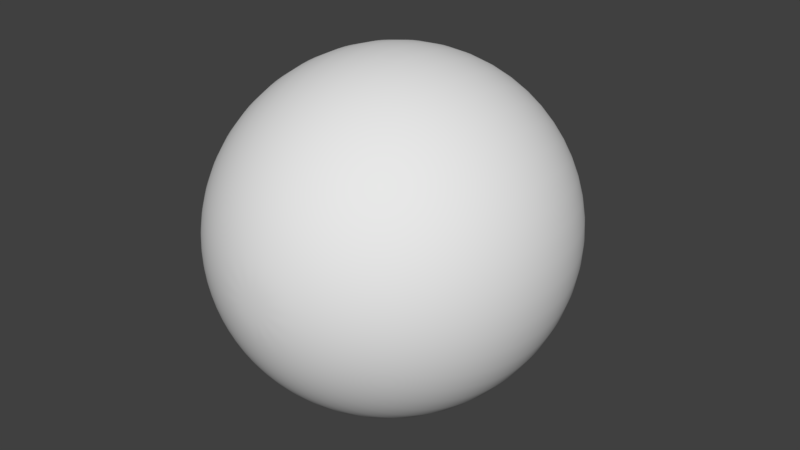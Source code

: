 # Source: untitled.blend  (saved by Blender 2.79.0; exported with 4.5.12 LTS)
import bpy
from mathutils import Matrix  # noqa: F401  (used for matrix-valued properties, if any)

bpy.ops.wm.read_factory_settings(use_empty=True)
scene = bpy.context.scene
scene.name = 'Scene'

# ---- collections
col_collection_1 = bpy.data.collections.new('Collection 1'); scene.collection.children.link(col_collection_1)

# ---- materials (node trees are filled in below, after node groups)
mat_material_001 = bpy.data.materials.new('Material.001')
mat_material_001.alpha_threshold = 0.0
mat_material_001.use_transparent_shadow = False
mat_material_001.roughness = 0.5

# ---- material node trees

# ---- world
world_world = bpy.data.worlds.new('World'); scene.world = world_world
world_world.color = (0.05088, 0.05088, 0.05088)
world_world.use_sun_shadow = False
world_world.sun_shadow_jitter_overblur = 0.0
world_world.cycles.sampling_method = 'MANUAL'

# ---- meshes
me_sphere = bpy.data.meshes.new('Sphere')
me_sphere.from_pydata([(-3.904e-09, 0.1981, 1.08), (-2.782e-09, 0.3886, 0.996), (-2.474e-10, 0.718, 0.718), (-2.474e-10, 0.8442, 0.5641), (-2.474e-10, 0.9381, 0.3886), (-2.474e-10, 0.9958, -0.1981), (-2.474e-10, 0.8442, -0.5641), (-2.474e-10, 0.718, -0.718), (-2.474e-10, 0.5641, -0.8442), (-2.474e-10, 0.3886, -0.9381), (-2.474e-10, 0.1981, -0.9958), (-2.474e-10, -3.268e-07, -1.015), (0.09904, 0.1715, 1.08), (0.1943, 0.3365, 0.996), (0.2741, 0.4748, 0.8462), (0.359, 0.6218, 0.718), (0.4221, 0.7311, 0.5641), (0.469, 0.8124, 0.3886), (0.4979, 0.8624, 0.1981), (0.5077, 0.8793, 7.664e-08), (0.4979, 0.8624, -0.1981), (0.469, 0.8124, -0.3886), (0.4221, 0.7311, -0.5641), (0.359, 0.6218, -0.718), (0.2821, 0.4885, -0.8442), (0.1943, 0.3365, -0.9381), (0.09904, 0.1715, -0.9958), (0.1715, 0.09904, 1.08), (0.3365, 0.1943, 0.996), (0.4748, 0.2741, 0.8462), (0.6218, 0.359, 0.718), (0.7311, 0.4221, 0.5641), (0.8124, 0.469, 0.3886), (0.8624, 0.4979, 0.1981), (0.8793, 0.5077, 7.664e-08), (0.8624, 0.4979, -0.1981), (0.8124, 0.469, -0.3886), (0.7311, 0.4221, -0.5641), (0.6218, 0.359, -0.718), (0.4885, 0.2821, -0.8442), (0.3365, 0.1943, -0.9381), (0.1715, 0.09904, -0.9958), (0.1981, -3.353e-07, 1.08), (0.3886, -2.975e-07, 0.996), (0.5483, -2.977e-07, 0.8462), (0.718, -3.429e-07, 0.718), (0.8442, -3.731e-07, 0.5641), (0.9381, -3.126e-07, 0.3886), (0.9958, -3.731e-07, 0.1981), (1.015, -3.429e-07, 7.664e-08), (0.9958, -3.429e-07, -0.1981), (0.9381, -3.731e-07, -0.3886), (0.8442, -3.731e-07, -0.5641), (0.718, -3.429e-07, -0.718), (0.5641, -2.975e-07, -0.8442), (0.3886, -3.278e-07, -0.9381), (0.1981, -3.278e-07, -0.9958), (0.1715, -0.09904, 1.08), (0.3365, -0.1943, 0.996), (0.4748, -0.2741, 0.8462), (0.6218, -0.359, 0.718), (0.7311, -0.4221, 0.5641), (0.8124, -0.469, 0.3886), (0.8624, -0.4979, 0.1981), (0.8793, -0.5077, 7.664e-08), (0.8624, -0.4979, -0.1981), (0.8124, -0.469, -0.3886), (0.7311, -0.4221, -0.5641), (0.6218, -0.359, -0.718), (0.4885, -0.2821, -0.8442), (0.3365, -0.1943, -0.9381), (0.1715, -0.09904, -0.9958), (0.09904, -0.1715, 1.08), (0.1943, -0.3365, 0.996), (0.2741, -0.4748, 0.8462), (0.359, -0.6218, 0.718), (0.4221, -0.7311, 0.5641), (0.469, -0.8124, 0.3886), (0.4979, -0.8624, 0.1981), (0.5077, -0.8793, 7.664e-08), (0.4979, -0.8624, -0.1981), (0.469, -0.8124, -0.3886), (0.4221, -0.7311, -0.5641), (0.359, -0.6218, -0.718), (0.2821, -0.4885, -0.8442), (0.1943, -0.3365, -0.9381), (0.09904, -0.1715, -0.9958), (-4.911e-09, -0.1981, 1.08), (1.134e-08, -0.3886, 0.996), (1.397e-08, -0.5483, 0.8462), (-4.664e-08, -0.718, 0.718), (-7.69e-08, -0.8442, 0.5641), (-1.638e-08, -0.9381, 0.3886), (-7.69e-08, -0.9958, 0.1981), (-7.69e-08, -1.015, 7.664e-08), (-1.638e-08, -0.9958, -0.1981), (-1.638e-08, -0.9381, -0.3886), (-7.69e-08, -0.8442, -0.5641), (-4.664e-08, -0.718, -0.718), (-1.638e-08, -0.5641, -0.8442), (-1.638e-08, -0.3886, -0.9381), (-1.255e-09, -0.1981, -0.9958), (-1.696e-07, -6.133e-07, 1.106), (-0.09904, -0.1715, 1.08), (-0.1943, -0.3365, 0.996), (-0.2741, -0.4748, 0.8462), (-0.359, -0.6218, 0.718), (-0.4221, -0.7311, 0.5641), (-0.469, -0.8124, 0.3886), (-0.4979, -0.8624, 0.1981), (-0.5077, -0.8793, 7.664e-08), (-0.4979, -0.8624, -0.1981), (-0.469, -0.8124, -0.3886), (-0.4221, -0.7311, -0.5641), (-0.359, -0.6218, -0.718), (-0.2821, -0.4885, -0.8442), (-0.1943, -0.3365, -0.9381), (-0.09904, -0.1715, -0.9958), (-0.1715, -0.09904, 1.08), (-0.3365, -0.1943, 0.996), (-0.4748, -0.2741, 0.8462), (-0.6218, -0.359, 0.718), (-0.7311, -0.4221, 0.5641), (-0.8124, -0.469, 0.3886), (-0.8624, -0.4979, 0.1981), (-0.8793, -0.5077, 7.664e-08), (-0.8624, -0.4979, -0.1981), (-0.8124, -0.469, -0.3886), (-0.7311, -0.4221, -0.5641), (-0.6218, -0.359, -0.718), (-0.4885, -0.2821, -0.8442), (-0.3365, -0.1943, -0.9381), (-0.1715, -0.09904, -0.9958), (-0.1981, -3.278e-07, 1.08), (-0.3886, -3.278e-07, 0.996), (-0.5483, -2.977e-07, 0.8462), (-0.718, -2.824e-07, 0.718), (-0.8442, -2.218e-07, 0.5641), (-0.9381, -3.126e-07, 0.3886), (-0.9958, -2.521e-07, 0.1981), (-1.015, -2.824e-07, 7.664e-08), (-0.9958, -2.824e-07, -0.1981), (-0.9381, -3.126e-07, -0.3886), (-0.8442, -2.218e-07, -0.5641), (-0.718, -2.824e-07, -0.718), (-0.5641, -2.824e-07, -0.8442), (-0.3886, -3.126e-07, -0.9381), (-0.1981, -3.278e-07, -0.9958), (-0.1715, 0.09904, 1.08), (-0.3365, 0.1943, 0.996), (-0.4748, 0.2741, 0.8462), (-0.6218, 0.359, 0.718), (-0.7311, 0.4221, 0.5641), (-0.8124, 0.469, 0.3886), (-0.8624, 0.4979, 0.1981), (-0.8793, 0.5077, 7.664e-08), (-0.8624, 0.4979, -0.1981), (-0.8124, 0.469, -0.3886), (-0.7311, 0.4221, -0.5641), (-0.6218, 0.359, -0.718), (-0.4885, 0.2821, -0.8442), (-0.3365, 0.1943, -0.9381), (-0.1715, 0.09904, -0.9958), (-0.09904, 0.1715, 1.08), (-0.1943, 0.3365, 0.996), (-0.2741, 0.4748, 0.8462), (-0.359, 0.6218, 0.718), (-0.4221, 0.7311, 0.5641), (-0.469, 0.8124, 0.3886), (-0.4979, 0.8624, 0.1981), (-0.5077, 0.8793, 7.664e-08), (-0.4979, 0.8624, -0.1981), (-0.469, 0.8124, -0.3886), (-0.4221, 0.7311, -0.5641), (-0.359, 0.6218, -0.718), (-0.2821, 0.4885, -0.8442), (-0.1943, 0.3365, -0.9381), (-0.09904, 0.1715, -0.9958), (4.338e-08, 0.5483, 0.8462), (1.349e-07, 0.9958, 0.1981), (7.44e-08, 1.015, 7.664e-08), (-1.638e-08, 0.9381, -0.3886), (0.2226, 0.3856, 0.9129), (0.3856, 0.2226, 0.9129), (0.4452, -2.981e-07, 0.9129), (0.3856, -0.2226, 0.9129), (0.2226, -0.3856, 0.9129), (1.311e-08, -0.4452, 0.9129), (-0.2226, -0.3856, 0.9129), (-0.3856, -0.2226, 0.9129), (-0.4452, -3.107e-07, 0.9129), (-0.3856, 0.2226, 0.9129), (-0.2226, 0.3856, 0.9129), (2.247e-08, 0.4452, 0.9129)], [], [(5, 180, 19, 20), (1, 0, 12, 13), (181, 5, 20, 21), (193, 1, 13, 182), (6, 181, 21, 22), (2, 178, 14, 15), (7, 6, 22, 23), (3, 2, 15, 16), (8, 7, 23, 24), (4, 3, 16, 17), (9, 8, 24, 25), (179, 4, 17, 18), (10, 9, 25, 26), (180, 179, 18, 19), (102, 42, 27, 12), (11, 10, 26), (19, 18, 33, 34), (102, 72, 57, 42), (11, 26, 41), (20, 19, 34, 35), (13, 12, 27, 28), (21, 20, 35, 36), (182, 13, 28, 183), (22, 21, 36, 37), (15, 14, 29, 30), (23, 22, 37, 38), (16, 15, 30, 31), (24, 23, 38, 39), (17, 16, 31, 32), (25, 24, 39, 40), (18, 17, 32, 33), (26, 25, 40, 41), (38, 37, 52, 53), (31, 30, 45, 46), (39, 38, 53, 54), (32, 31, 46, 47), (40, 39, 54, 55), (33, 32, 47, 48), (41, 40, 55, 56), (34, 33, 48, 49), (11, 41, 56), (35, 34, 49, 50), (28, 27, 42, 43), (36, 35, 50, 51), (183, 28, 43, 184), (37, 36, 51, 52), (30, 29, 44, 45), (102, 103, 87, 72), (11, 56, 71), (50, 49, 64, 65), (43, 42, 57, 58), (51, 50, 65, 66), (184, 43, 58, 185), (52, 51, 66, 67), (45, 44, 59, 60), (53, 52, 67, 68), (46, 45, 60, 61), (54, 53, 68, 69), (47, 46, 61, 62), (55, 54, 69, 70), (48, 47, 62, 63), (56, 55, 70, 71), (49, 48, 63, 64), (61, 60, 75, 76), (69, 68, 83, 84), (62, 61, 76, 77), (70, 69, 84, 85), (63, 62, 77, 78), (71, 70, 85, 86), (64, 63, 78, 79), (11, 71, 86), (65, 64, 79, 80), (58, 57, 72, 73), (66, 65, 80, 81), (185, 58, 73, 186), (67, 66, 81, 82), (60, 59, 74, 75), (68, 67, 82, 83), (80, 79, 94, 95), (73, 72, 87, 88), (81, 80, 95, 96), (186, 73, 88, 187), (82, 81, 96, 97), (75, 74, 89, 90), (83, 82, 97, 98), (76, 75, 90, 91), (84, 83, 98, 99), (77, 76, 91, 92), (85, 84, 99, 100), (78, 77, 92, 93), (86, 85, 100, 101), (79, 78, 93, 94), (102, 133, 118, 103), (11, 86, 101), (99, 98, 114, 115), (92, 91, 107, 108), (100, 99, 115, 116), (93, 92, 108, 109), (101, 100, 116, 117), (94, 93, 109, 110), (11, 101, 117), (95, 94, 110, 111), (88, 87, 103, 104), (96, 95, 111, 112), (187, 88, 104, 188), (97, 96, 112, 113), (90, 89, 105, 106), (98, 97, 113, 114), (91, 90, 106, 107), (112, 111, 126, 127), (188, 104, 119, 189), (113, 112, 127, 128), (106, 105, 120, 121), (114, 113, 128, 129), (107, 106, 121, 122), (115, 114, 129, 130), (108, 107, 122, 123), (116, 115, 130, 131), (109, 108, 123, 124), (117, 116, 131, 132), (110, 109, 124, 125), (102, 163, 148, 133), (11, 117, 132), (111, 110, 125, 126), (104, 103, 118, 119), (131, 130, 145, 146), (124, 123, 138, 139), (132, 131, 146, 147), (125, 124, 139, 140), (11, 132, 147), (126, 125, 140, 141), (119, 118, 133, 134), (127, 126, 141, 142), (189, 119, 134, 190), (128, 127, 142, 143), (121, 120, 135, 136), (129, 128, 143, 144), (122, 121, 136, 137), (130, 129, 144, 145), (123, 122, 137, 138), (190, 134, 149, 191), (143, 142, 157, 158), (136, 135, 150, 151), (144, 143, 158, 159), (137, 136, 151, 152), (145, 144, 159, 160), (138, 137, 152, 153), (146, 145, 160, 161), (139, 138, 153, 154), (147, 146, 161, 162), (140, 139, 154, 155), (11, 147, 162), (141, 140, 155, 156), (134, 133, 148, 149), (142, 141, 156, 157), (154, 153, 168, 169), (162, 161, 176, 177), (155, 154, 169, 170), (11, 162, 177), (156, 155, 170, 171), (149, 148, 163, 164), (157, 156, 171, 172), (191, 149, 164, 192), (158, 157, 172, 173), (151, 150, 165, 166), (159, 158, 173, 174), (152, 151, 166, 167), (160, 159, 174, 175), (153, 152, 167, 168), (161, 160, 175, 176), (173, 172, 181, 6), (166, 165, 178, 2), (174, 173, 6, 7), (167, 166, 2, 3), (175, 174, 7, 8), (168, 167, 3, 4), (176, 175, 8, 9), (169, 168, 4, 179), (177, 176, 9, 10), (170, 169, 179, 180), (11, 177, 10), (171, 170, 180, 5), (164, 163, 0, 1), (172, 171, 5, 181), (192, 164, 1, 193), (165, 192, 193, 178), (150, 191, 192, 165), (135, 190, 191, 150), (120, 189, 190, 135), (105, 188, 189, 120), (89, 187, 188, 105), (74, 186, 187, 89), (59, 185, 186, 74), (44, 184, 185, 59), (29, 183, 184, 44), (14, 182, 183, 29), (178, 193, 182, 14), (163, 102, 12, 0)])
me_sphere.polygons.foreach_set('use_smooth', [True] * 198)
_uv = me_sphere.uv_layers.new(name='UVMap')
_uv.uv.foreach_set('vector', [0.694, 0.09133, 0.6819, -0.001922, 0.8152, -0.001922, 0.8024, 0.09099, 0.2389, 0.5855, 0.2446, 0.5405, 0.2559, 0.5397, 0.2622, 0.5844, 0.7039, 0.1699, 0.694, 0.09133, 0.8024, 0.09099, 0.7915, 0.169, 0.2357, 0.6099, 0.2389, 0.5855, 0.2622, 0.5844, 0.2655, 0.6087, 0.7125, 0.2376, 0.7039, 0.1699, 0.7915, 0.169, 0.7821, 0.2363, 0.224, 0.6992, 0.2317, 0.6414, 0.2699, 0.64, 0.2778, 0.6977, 0.7203, 0.2975, 0.7125, 0.2376, 0.7821, 0.2363, 0.7739, 0.296, 0.2159, 0.7587, 0.224, 0.6992, 0.2778, 0.6977, 0.2855, 0.7575, 0.7275, 0.3519, 0.7203, 0.2975, 0.7739, 0.296, 0.7667, 0.3504, 0.2065, 0.8259, 0.2159, 0.7587, 0.2855, 0.7575, 0.2942, 0.825, 0.7345, 0.4023, 0.7275, 0.3519, 0.7667, 0.3504, 0.7602, 0.4011, 0.1955, 0.9037, 0.2065, 0.8259, 0.2942, 0.825, 0.3041, 0.9034, 0.7414, 0.4505, 0.7345, 0.4023, 0.7602, 0.4011, 0.7542, 0.4498, 0.1828, 0.9964, 0.1955, 0.9037, 0.3041, 0.9034, 0.3163, 0.9964, 0.2495, 0.4979, 0.2708, 0.5078, 0.2655, 0.5278, 0.2559, 0.5397, 0.7485, 0.4979, 0.7414, 0.4505, 0.7542, 0.4498, 0.3163, 0.9964, 0.3041, 0.9034, 0.3981, 0.7944, 0.4318, 0.8628, 0.2495, 0.4979, 0.2644, 0.4659, 0.2705, 0.4851, 0.2708, 0.5078, 0.7485, 0.4979, 0.7542, 0.4498, 0.7654, 0.4619, 0.8024, 0.09099, 0.8152, -0.001922, 0.9306, 0.132, 0.8965, 0.1997, 0.2622, 0.5844, 0.2559, 0.5397, 0.2655, 0.5278, 0.2821, 0.5601, 0.7915, 0.169, 0.8024, 0.09099, 0.8965, 0.1997, 0.8676, 0.2563, 0.2655, 0.6087, 0.2622, 0.5844, 0.2821, 0.5601, 0.2911, 0.5779, 0.7821, 0.2363, 0.7915, 0.169, 0.8676, 0.2563, 0.8427, 0.3052, 0.2778, 0.6977, 0.2699, 0.64, 0.3027, 0.6005, 0.3239, 0.6427, 0.7739, 0.296, 0.7821, 0.2363, 0.8427, 0.3052, 0.8208, 0.3486, 0.2855, 0.7575, 0.2778, 0.6977, 0.3239, 0.6427, 0.3456, 0.6867, 0.7667, 0.3504, 0.7739, 0.296, 0.8208, 0.3486, 0.801, 0.3884, 0.2942, 0.825, 0.2855, 0.7575, 0.3456, 0.6867, 0.3699, 0.7365, 0.7602, 0.4011, 0.7667, 0.3504, 0.801, 0.3884, 0.7827, 0.4258, 0.3041, 0.9034, 0.2942, 0.825, 0.3699, 0.7365, 0.3981, 0.7944, 0.7542, 0.4498, 0.7602, 0.4011, 0.7827, 0.4258, 0.7654, 0.4619, 0.8208, 0.3486, 0.8427, 0.3052, 0.8781, 0.4256, 0.8482, 0.4412, 0.3456, 0.6867, 0.3239, 0.6427, 0.3501, 0.5489, 0.3799, 0.5653, 0.801, 0.3884, 0.8208, 0.3486, 0.8482, 0.4412, 0.8212, 0.4558, 0.3699, 0.7365, 0.3456, 0.6867, 0.3799, 0.5653, 0.4134, 0.5841, 0.7827, 0.4258, 0.801, 0.3884, 0.8212, 0.4558, 0.7961, 0.4698, 0.3981, 0.7944, 0.3699, 0.7365, 0.4134, 0.5841, 0.4523, 0.606, 0.7654, 0.4619, 0.7827, 0.4258, 0.7961, 0.4698, 0.7721, 0.4837, 0.4318, 0.8628, 0.3981, 0.7944, 0.4523, 0.606, 0.4986, 0.6314, 0.7485, 0.4979, 0.7654, 0.4619, 0.7721, 0.4837, 0.8965, 0.1997, 0.9306, 0.132, 0.9973, 0.364, 0.9509, 0.3883, 0.2821, 0.5601, 0.2655, 0.5278, 0.2708, 0.5078, 0.2933, 0.5191, 0.8676, 0.2563, 0.8965, 0.1997, 0.9509, 0.3883, 0.9118, 0.4083, 0.2911, 0.5779, 0.2821, 0.5601, 0.2933, 0.5191, 0.3055, 0.5256, 0.8427, 0.3052, 0.8676, 0.2563, 0.9118, 0.4083, 0.8781, 0.4256, 0.3239, 0.6427, 0.3027, 0.6005, 0.3212, 0.5336, 0.3501, 0.5489, 0.2495, 0.4979, 0.2431, 0.456, 0.2545, 0.4552, 0.2644, 0.4659, 0.7485, 0.4979, 0.7721, 0.4837, 0.7725, 0.5093, 0.9509, 0.3883, 0.9973, 0.364, 0.9973, 0.6319, 0.951, 0.6063, 0.2933, 0.5191, 0.2708, 0.5078, 0.2705, 0.4851, 0.2927, 0.4725, 0.9118, 0.4083, 0.9509, 0.3883, 0.951, 0.6063, 0.9122, 0.5843, 0.3055, 0.5256, 0.2933, 0.5191, 0.2927, 0.4725, 0.3049, 0.4658, 0.8781, 0.4256, 0.9118, 0.4083, 0.9122, 0.5843, 0.8787, 0.5655, 0.3501, 0.5489, 0.3212, 0.5336, 0.3205, 0.457, 0.3494, 0.4414, 0.8482, 0.4412, 0.8781, 0.4256, 0.8787, 0.5655, 0.849, 0.549, 0.3799, 0.5653, 0.3501, 0.5489, 0.3494, 0.4414, 0.3792, 0.4258, 0.8212, 0.4558, 0.8482, 0.4412, 0.849, 0.549, 0.8219, 0.5345, 0.4134, 0.5841, 0.3799, 0.5653, 0.3792, 0.4258, 0.413, 0.4085, 0.7961, 0.4698, 0.8212, 0.4558, 0.8219, 0.5345, 0.7967, 0.5213, 0.4523, 0.606, 0.4134, 0.5841, 0.413, 0.4085, 0.4521, 0.3886, 0.7721, 0.4837, 0.7961, 0.4698, 0.7967, 0.5213, 0.7725, 0.5093, 0.4986, 0.6314, 0.4523, 0.606, 0.4521, 0.3886, 0.4986, 0.3643, 0.3792, 0.4258, 0.3494, 0.4414, 0.3219, 0.349, 0.3438, 0.3057, 0.8219, 0.5345, 0.849, 0.549, 0.8228, 0.6431, 0.803, 0.6033, 0.413, 0.4085, 0.3792, 0.4258, 0.3438, 0.3057, 0.3688, 0.2569, 0.7967, 0.5213, 0.8219, 0.5345, 0.803, 0.6033, 0.7844, 0.5666, 0.4521, 0.3886, 0.413, 0.4085, 0.3688, 0.2569, 0.3977, 0.2005, 0.7725, 0.5093, 0.7967, 0.5213, 0.7844, 0.5666, 0.7664, 0.5319, 0.4986, 0.3643, 0.4521, 0.3886, 0.3977, 0.2005, 0.4318, 0.133, 0.7485, 0.4979, 0.7725, 0.5093, 0.7664, 0.5319, 0.951, 0.6063, 0.9973, 0.6319, 0.9306, 0.8638, 0.8969, 0.7952, 0.2927, 0.4725, 0.2705, 0.4851, 0.2644, 0.4659, 0.2806, 0.4326, 0.9122, 0.5843, 0.951, 0.6063, 0.8969, 0.7952, 0.8688, 0.7372, 0.3049, 0.4658, 0.2927, 0.4725, 0.2806, 0.4326, 0.2895, 0.4147, 0.8787, 0.5655, 0.9122, 0.5843, 0.8688, 0.7372, 0.8444, 0.6872, 0.3494, 0.4414, 0.3205, 0.457, 0.3008, 0.3914, 0.3219, 0.349, 0.849, 0.549, 0.8787, 0.5655, 0.8444, 0.6872, 0.8228, 0.6431, 0.8969, 0.7952, 0.9306, 0.8638, 0.8152, 0.9977, 0.8031, 0.9045, 0.2806, 0.4326, 0.2644, 0.4659, 0.2545, 0.4552, 0.2601, 0.4103, 0.8688, 0.7372, 0.8969, 0.7952, 0.8031, 0.9045, 0.7931, 0.8259, 0.2895, 0.4147, 0.2806, 0.4326, 0.2601, 0.4103, 0.2634, 0.3859, 0.8444, 0.6872, 0.8688, 0.7372, 0.7931, 0.8259, 0.7845, 0.7582, 0.3219, 0.349, 0.3008, 0.3914, 0.2673, 0.3543, 0.275, 0.2966, 0.8228, 0.6431, 0.8444, 0.6872, 0.7845, 0.7582, 0.7767, 0.6983, 0.3438, 0.3057, 0.3219, 0.349, 0.275, 0.2966, 0.2832, 0.237, 0.803, 0.6033, 0.8228, 0.6431, 0.7767, 0.6983, 0.7695, 0.644, 0.3688, 0.2569, 0.3438, 0.3057, 0.2832, 0.237, 0.2926, 0.1699, 0.7844, 0.5666, 0.803, 0.6033, 0.7695, 0.644, 0.7625, 0.5935, 0.3977, 0.2005, 0.3688, 0.2569, 0.2926, 0.1699, 0.3035, 0.09205, 0.7664, 0.5319, 0.7844, 0.5666, 0.7625, 0.5935, 0.7556, 0.5453, 0.4318, 0.133, 0.3977, 0.2005, 0.3035, 0.09205, 0.3162, -0.0006051, 0.2495, 0.4979, 0.2282, 0.488, 0.2335, 0.468, 0.2431, 0.456, 0.7485, 0.4979, 0.7664, 0.5319, 0.7556, 0.5453, 0.7695, 0.644, 0.7767, 0.6983, 0.7231, 0.6998, 0.7303, 0.6455, 0.2926, 0.1699, 0.2832, 0.237, 0.2135, 0.2383, 0.2049, 0.1707, 0.7625, 0.5935, 0.7695, 0.644, 0.7303, 0.6455, 0.7368, 0.5947, 0.3035, 0.09205, 0.2926, 0.1699, 0.2049, 0.1707, 0.1949, 0.09238, 0.7556, 0.5453, 0.7625, 0.5935, 0.7368, 0.5947, 0.7428, 0.5461, 0.3162, -0.0006051, 0.3035, 0.09205, 0.1949, 0.09238, 0.1828, -0.0006052, 0.7485, 0.4979, 0.7556, 0.5453, 0.7428, 0.5461, 0.8031, 0.9045, 0.8152, 0.9977, 0.6818, 0.9977, 0.6946, 0.9048, 0.2601, 0.4103, 0.2545, 0.4552, 0.2431, 0.456, 0.2368, 0.4114, 0.7931, 0.8259, 0.8031, 0.9045, 0.6946, 0.9048, 0.7055, 0.8268, 0.2634, 0.3859, 0.2601, 0.4103, 0.2368, 0.4114, 0.2335, 0.387, 0.7845, 0.7582, 0.7931, 0.8259, 0.7055, 0.8268, 0.7149, 0.7595, 0.275, 0.2966, 0.2673, 0.3543, 0.2291, 0.3557, 0.2213, 0.298, 0.7767, 0.6983, 0.7845, 0.7582, 0.7149, 0.7595, 0.7231, 0.6998, 0.2832, 0.237, 0.275, 0.2966, 0.2213, 0.298, 0.2135, 0.2383, 0.7055, 0.8268, 0.6946, 0.9048, 0.6005, 0.7961, 0.6294, 0.7395, 0.2335, 0.387, 0.2368, 0.4114, 0.2169, 0.4357, 0.208, 0.4179, 0.7149, 0.7595, 0.7055, 0.8268, 0.6294, 0.7395, 0.6543, 0.6907, 0.2213, 0.298, 0.2291, 0.3557, 0.1963, 0.3952, 0.1751, 0.3531, 0.7231, 0.6998, 0.7149, 0.7595, 0.6543, 0.6907, 0.6762, 0.6472, 0.2135, 0.2383, 0.2213, 0.298, 0.1751, 0.3531, 0.1535, 0.3091, 0.7303, 0.6455, 0.7231, 0.6998, 0.6762, 0.6472, 0.696, 0.6074, 0.2049, 0.1707, 0.2135, 0.2383, 0.1535, 0.3091, 0.1291, 0.2592, 0.7368, 0.5947, 0.7303, 0.6455, 0.696, 0.6074, 0.7143, 0.57, 0.1949, 0.09238, 0.2049, 0.1707, 0.1291, 0.2592, 0.1009, 0.2014, 0.7428, 0.5461, 0.7368, 0.5947, 0.7143, 0.57, 0.7316, 0.5339, 0.1828, -0.0006052, 0.1949, 0.09238, 0.1009, 0.2014, 0.06719, 0.133, 0.2495, 0.4979, 0.2346, 0.5299, 0.2286, 0.5107, 0.2282, 0.488, 0.7485, 0.4979, 0.7428, 0.5461, 0.7316, 0.5339, 0.6946, 0.9048, 0.6818, 0.9977, 0.5664, 0.8638, 0.6005, 0.7961, 0.2368, 0.4114, 0.2431, 0.456, 0.2335, 0.468, 0.2169, 0.4357, 0.7143, 0.57, 0.696, 0.6074, 0.6758, 0.54, 0.7009, 0.526, 0.1009, 0.2014, 0.1291, 0.2592, 0.08564, 0.4117, 0.04675, 0.3898, 0.7316, 0.5339, 0.7143, 0.57, 0.7009, 0.526, 0.7249, 0.5121, 0.06719, 0.133, 0.1009, 0.2014, 0.04675, 0.3898, 0.0004475, 0.3643, 0.7485, 0.4979, 0.7316, 0.5339, 0.7249, 0.5121, 0.6005, 0.7961, 0.5664, 0.8638, 0.4997, 0.6318, 0.5461, 0.6075, 0.2169, 0.4357, 0.2335, 0.468, 0.2282, 0.488, 0.2057, 0.4766, 0.6294, 0.7395, 0.6005, 0.7961, 0.5461, 0.6075, 0.5852, 0.5875, 0.208, 0.4179, 0.2169, 0.4357, 0.2057, 0.4766, 0.1935, 0.4702, 0.6543, 0.6907, 0.6294, 0.7395, 0.5852, 0.5875, 0.6189, 0.5702, 0.1751, 0.3531, 0.1963, 0.3952, 0.1778, 0.4622, 0.1489, 0.4469, 0.6762, 0.6472, 0.6543, 0.6907, 0.6189, 0.5702, 0.6488, 0.5546, 0.1535, 0.3091, 0.1751, 0.3531, 0.1489, 0.4469, 0.1192, 0.4305, 0.696, 0.6074, 0.6762, 0.6472, 0.6488, 0.5546, 0.6758, 0.54, 0.1291, 0.2592, 0.1535, 0.3091, 0.1192, 0.4305, 0.08564, 0.4117, 0.1935, 0.4702, 0.2057, 0.4766, 0.2063, 0.5233, 0.1941, 0.5299, 0.6189, 0.5702, 0.5852, 0.5875, 0.5848, 0.4115, 0.6183, 0.4304, 0.1489, 0.4469, 0.1778, 0.4622, 0.1785, 0.5387, 0.1497, 0.5544, 0.6488, 0.5546, 0.6189, 0.5702, 0.6183, 0.4304, 0.648, 0.4468, 0.1192, 0.4305, 0.1489, 0.4469, 0.1497, 0.5544, 0.1198, 0.57, 0.6758, 0.54, 0.6488, 0.5546, 0.648, 0.4468, 0.6751, 0.4614, 0.08564, 0.4117, 0.1192, 0.4305, 0.1198, 0.57, 0.08606, 0.5872, 0.7009, 0.526, 0.6758, 0.54, 0.6751, 0.4614, 0.7003, 0.4745, 0.04675, 0.3898, 0.08564, 0.4117, 0.08606, 0.5872, 0.04692, 0.6072, 0.7249, 0.5121, 0.7009, 0.526, 0.7003, 0.4745, 0.7245, 0.4865, 0.0004475, 0.3643, 0.04675, 0.3898, 0.04692, 0.6072, 0.0004577, 0.6315, 0.7485, 0.4979, 0.7249, 0.5121, 0.7245, 0.4865, 0.5461, 0.6075, 0.4997, 0.6318, 0.4997, 0.3639, 0.546, 0.3895, 0.2057, 0.4766, 0.2282, 0.488, 0.2286, 0.5107, 0.2063, 0.5233, 0.5852, 0.5875, 0.5461, 0.6075, 0.546, 0.3895, 0.5848, 0.4115, 0.04692, 0.6072, 0.08606, 0.5872, 0.1303, 0.7388, 0.1014, 0.7953, 0.7245, 0.4865, 0.7003, 0.4745, 0.7126, 0.4292, 0.7306, 0.4639, 0.0004577, 0.6315, 0.04692, 0.6072, 0.1014, 0.7953, 0.0672, 0.8628, 0.7485, 0.4979, 0.7245, 0.4865, 0.7306, 0.4639, 0.546, 0.3895, 0.4997, 0.3639, 0.5664, 0.132, 0.6001, 0.2006, 0.2063, 0.5233, 0.2286, 0.5107, 0.2346, 0.5299, 0.2184, 0.5631, 0.5848, 0.4115, 0.546, 0.3895, 0.6001, 0.2006, 0.6282, 0.2586, 0.1941, 0.5299, 0.2063, 0.5233, 0.2184, 0.5631, 0.2096, 0.5811, 0.6183, 0.4304, 0.5848, 0.4115, 0.6282, 0.2586, 0.6526, 0.3086, 0.1497, 0.5544, 0.1785, 0.5387, 0.1982, 0.6043, 0.1772, 0.6467, 0.648, 0.4468, 0.6183, 0.4304, 0.6526, 0.3086, 0.6742, 0.3527, 0.1198, 0.57, 0.1497, 0.5544, 0.1772, 0.6467, 0.1552, 0.6901, 0.6751, 0.4614, 0.648, 0.4468, 0.6742, 0.3527, 0.694, 0.3925, 0.08606, 0.5872, 0.1198, 0.57, 0.1552, 0.6901, 0.1303, 0.7388, 0.7003, 0.4745, 0.6751, 0.4614, 0.694, 0.3925, 0.7126, 0.4292, 0.6526, 0.3086, 0.6282, 0.2586, 0.7039, 0.1699, 0.7125, 0.2376, 0.1772, 0.6467, 0.1982, 0.6043, 0.2317, 0.6414, 0.224, 0.6992, 0.6742, 0.3527, 0.6526, 0.3086, 0.7125, 0.2376, 0.7203, 0.2975, 0.1552, 0.6901, 0.1772, 0.6467, 0.224, 0.6992, 0.2159, 0.7587, 0.694, 0.3925, 0.6742, 0.3527, 0.7203, 0.2975, 0.7275, 0.3519, 0.1303, 0.7388, 0.1552, 0.6901, 0.2159, 0.7587, 0.2065, 0.8259, 0.7126, 0.4292, 0.694, 0.3925, 0.7275, 0.3519, 0.7345, 0.4023, 0.1014, 0.7953, 0.1303, 0.7388, 0.2065, 0.8259, 0.1955, 0.9037, 0.7306, 0.4639, 0.7126, 0.4292, 0.7345, 0.4023, 0.7414, 0.4505, 0.0672, 0.8628, 0.1014, 0.7953, 0.1955, 0.9037, 0.1828, 0.9964, 0.7485, 0.4979, 0.7306, 0.4639, 0.7414, 0.4505, 0.6001, 0.2006, 0.5664, 0.132, 0.6819, -0.001922, 0.694, 0.09133, 0.2184, 0.5631, 0.2346, 0.5299, 0.2446, 0.5405, 0.2389, 0.5855, 0.6282, 0.2586, 0.6001, 0.2006, 0.694, 0.09133, 0.7039, 0.1699, 0.2096, 0.5811, 0.2184, 0.5631, 0.2389, 0.5855, 0.2357, 0.6099, 0.1982, 0.6043, 0.2096, 0.5811, 0.2357, 0.6099, 0.2317, 0.6414, 0.1785, 0.5387, 0.1941, 0.5299, 0.2096, 0.5811, 0.1982, 0.6043, 0.1778, 0.4622, 0.1935, 0.4702, 0.1941, 0.5299, 0.1785, 0.5387, 0.1963, 0.3952, 0.208, 0.4179, 0.1935, 0.4702, 0.1778, 0.4622, 0.2291, 0.3557, 0.2335, 0.387, 0.208, 0.4179, 0.1963, 0.3952, 0.2673, 0.3543, 0.2634, 0.3859, 0.2335, 0.387, 0.2291, 0.3557, 0.3008, 0.3914, 0.2895, 0.4147, 0.2634, 0.3859, 0.2673, 0.3543, 0.3205, 0.457, 0.3049, 0.4658, 0.2895, 0.4147, 0.3008, 0.3914, 0.3212, 0.5336, 0.3055, 0.5256, 0.3049, 0.4658, 0.3205, 0.457, 0.3027, 0.6005, 0.2911, 0.5779, 0.3055, 0.5256, 0.3212, 0.5336, 0.2699, 0.64, 0.2655, 0.6087, 0.2911, 0.5779, 0.3027, 0.6005, 0.2317, 0.6414, 0.2357, 0.6099, 0.2655, 0.6087, 0.2699, 0.64, 0.2346, 0.5299, 0.2495, 0.4979, 0.2559, 0.5397, 0.2446, 0.5405])
me_sphere.materials.append(mat_material_001)
me_sphere.use_remesh_preserve_volume = False
me_sphere.use_remesh_preserve_attributes = False
me_sphere.use_mirror_vertex_groups = False
me_sphere.update()

# ---- objects
ob_sphere = bpy.data.objects.new('Sphere', me_sphere)

# ---- transforms, parenting, visibility, modifiers, constraints
ob_sphere.location = (0.0, 0.0, 0.0)
ob_sphere.rotation_euler = (-1.571, 0.0, 0.0)
ob_sphere.scale = (0.2391, 0.2391, 0.2391)
ob_sphere.lineart.crease_threshold = 0.0
_m = ob_sphere.modifiers.new('Subsurf', 'SUBSURF')
_m.uv_smooth = 'PRESERVE_CORNERS'
_m.quality = 2
_m.levels = 2

# ---- collection membership
col_collection_1.objects.link(ob_sphere)

# ---- scene / render settings (as saved in the file)
scene.frame_start = 1; scene.frame_end = 250; scene.frame_set(0)
scene.render.engine = 'BLENDER_EEVEE_NEXT'
scene.render.resolution_percentage = 50
scene.render.dither_intensity = 0.0
scene.cycles.use_denoising = False
scene.cycles.samples = 128
scene.cycles.sampling_pattern = 'TABULATED_SOBOL'
scene.cycles.use_adaptive_sampling = False
scene.cycles.use_light_tree = False
scene.cycles.blur_glossy = 0.0
scene.cycles.sample_clamp_indirect = 0.0
scene.view_settings.view_transform = 'Standard'
bpy.context.view_layer.update()

# ---- added for rendering (the .blend has no active camera and no usable light): camera, sun
cam_auto = bpy.data.cameras.new('AutoCamera')
cam_auto.lens = 50.0
cam_auto.sensor_width = 36.0
cam_auto.clip_end = 1000.0
ob_auto_camera = bpy.data.objects.new('AutoCamera', cam_auto)
scene.collection.objects.link(ob_auto_camera)
ob_auto_camera.location = (0.789907, -0.937045, 0.631926)
ob_auto_camera.rotation_euler = (1.09748, -7.21219e-08, 0.694738)
scene.camera = ob_auto_camera
light_auto_sun = bpy.data.lights.new('AutoSun', 'SUN')
light_auto_sun.energy = 3.0
light_auto_sun.angle = 0.0523599
ob_auto_sun = bpy.data.objects.new('AutoSun', light_auto_sun)
scene.collection.objects.link(ob_auto_sun)
ob_auto_sun.rotation_euler = (0.872665, 0.174533, 0.523599)
bpy.context.view_layer.update()
